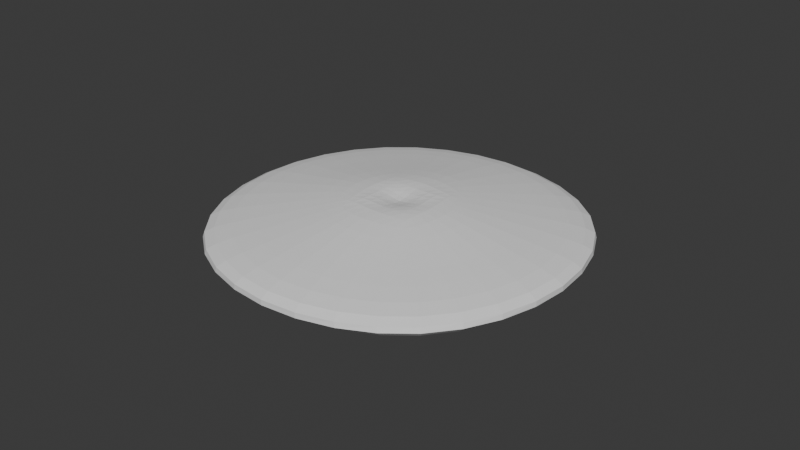# Source: intro.blend  (saved by Blender 5.0.119; exported with 4.5.12 LTS)
import bpy
from mathutils import Matrix  # noqa: F401  (used for matrix-valued properties, if any)

bpy.ops.wm.read_factory_settings(use_empty=True)
scene = bpy.context.scene
scene.name = 'Scene'

# ---- collections
col_collection = bpy.data.collections.new('Collection'); scene.collection.children.link(col_collection)

# ---- world
world_world = bpy.data.worlds.new('World'); scene.world = world_world
world_world.use_nodes = True; world_world.node_tree.nodes.clear()
_N = world_world.node_tree.nodes; _L = world_world.node_tree.links
n0 = _N.new('ShaderNodeOutputWorld'); n0.name = 'World Output'; n0.location = (200, 100)
n1 = _N.new('ShaderNodeBackground'); n1.name = 'Background'; n1.location = (-200, 100)
n1.inputs[0].default_value = (0.05088, 0.05088, 0.05088, 1.0)
_L.new(n1.outputs[0], n0.inputs[0])
n0.is_active_output = True
world_world.color = (0.05088, 0.05088, 0.05088)
world_world.sun_shadow_jitter_overblur = 0.0

# ---- meshes
me_roundcube_001 = bpy.data.meshes.new('Roundcube.001')
me_roundcube_001.from_pydata([(3.267, 3.267, -0.5774), (0.0, 4.001, -0.7071), (4.001, 4.001, 0.0), (0.0, 5.659, 0.0), (-3.267, 3.267, -0.5774), (-4.001, 8.167e-08, -0.7071), (-4.001, 4.001, 0.0), (-5.659, 8.167e-08, 0.0), (-3.267, -3.267, -0.5774), (0.0, -4.001, -0.7071), (-4.001, -4.001, 0.0), (0.0, -5.659, 0.0), (3.267, -3.267, -0.5774), (4.001, 8.167e-08, -0.7071), (4.001, -4.001, 0.0), (5.659, 8.167e-08, 0.0), (0.0, 8.167e-08, -1.0), (0.5774, 0.5774, 0.6915), (0.0, 0.7071, 0.8213), (-0.5774, 0.5774, 0.6915), (0.7071, 0.0, 0.8213), (0.0, 0.0, 0.2113), (-0.7071, 0.0, 0.8213), (0.5774, -0.5774, 0.6915), (0.0, -0.7071, 0.8213), (-0.5774, -0.5774, 0.6915), (2.289, 2.289, 0.2887), (0.0, 3.183, 0.3536), (-2.289, 2.289, 0.2887), (-3.183, 4.084e-08, 0.3536), (-2.289, -2.289, 0.2887), (0.0, -3.183, 0.3536), (2.289, -2.289, 0.2887), (3.183, 4.084e-08, 0.3536)], [], [(0, 1, 3, 2), (1, 4, 6, 3), (26, 27, 18, 17), (27, 28, 19, 18), (4, 5, 7, 6), (5, 8, 10, 7), (28, 29, 22, 19), (29, 30, 25, 22), (8, 9, 11, 10), (9, 12, 14, 11), (30, 31, 24, 25), (31, 32, 23, 24), (12, 13, 15, 14), (13, 0, 2, 15), (32, 33, 20, 23), (33, 26, 17, 20), (12, 9, 16, 13), (9, 8, 5, 16), (13, 16, 1, 0), (16, 5, 4, 1), (17, 18, 21, 20), (18, 19, 22, 21), (20, 21, 24, 23), (21, 22, 25, 24), (15, 2, 26, 33), (14, 15, 33, 32), (11, 14, 32, 31), (10, 11, 31, 30), (7, 10, 30, 29), (6, 7, 29, 28), (3, 6, 28, 27), (2, 3, 27, 26)])
me_roundcube_001.use_mirror_x = True
me_roundcube_001.update()

# ---- objects
ob_roundcube_001 = bpy.data.objects.new('Roundcube.001', me_roundcube_001)

# ---- transforms, parenting, visibility, modifiers, constraints
ob_roundcube_001.location = (0.0, 0.0, 0.0)
ob_roundcube_001.use_mesh_mirror_x = True
_m = ob_roundcube_001.modifiers.new('Subdivision', 'SUBSURF')

# ---- collection membership
col_collection.objects.link(ob_roundcube_001)

# ---- scene / render settings (as saved in the file)
scene.frame_start = 1; scene.frame_end = 250; scene.frame_set(1)
scene.render.engine = 'BLENDER_EEVEE_NEXT'
scene.render.bake_bias = 0.0
scene.render.bake_samples = 0
scene.cycles.sampling_pattern = 'TABULATED_SOBOL'
scene.eevee.use_volume_custom_range = False
bpy.context.view_layer.update()

# ---- added for rendering (the .blend has no active camera and no usable light): camera, sun
cam_auto = bpy.data.cameras.new('AutoCamera')
cam_auto.lens = 50.0
cam_auto.sensor_width = 36.0
cam_auto.clip_end = 1000.0
ob_auto_camera = bpy.data.objects.new('AutoCamera', cam_auto)
scene.collection.objects.link(ob_auto_camera)
ob_auto_camera.location = (14.9042, -17.885, 11.834)
ob_auto_camera.rotation_euler = (1.09748, -7.21219e-08, 0.694738)
scene.camera = ob_auto_camera
light_auto_sun = bpy.data.lights.new('AutoSun', 'SUN')
light_auto_sun.energy = 3.0
light_auto_sun.angle = 0.0523599
ob_auto_sun = bpy.data.objects.new('AutoSun', light_auto_sun)
scene.collection.objects.link(ob_auto_sun)
ob_auto_sun.rotation_euler = (0.872665, 0.174533, 0.523599)
bpy.context.view_layer.update()
